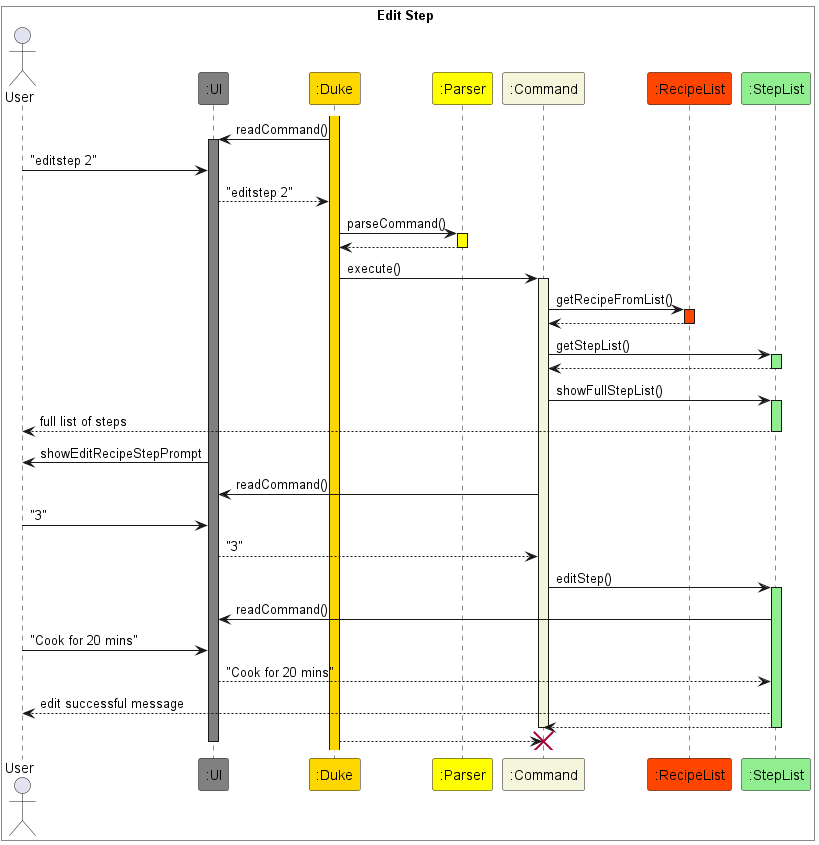

The diagram above was rendered by PlantUML. Its source (embedded in the PNG):
@startuml Edit Step
box Edit Step #White
Actor User
participant ":UI" as UI #Gray
participant ":Duke" as Duke #Gold
participant ":Parser" as Parser #Yellow
participant ":Command" as Command1 #Beige
participant ":RecipeList" as RecipeList #OrangeRed
participant ":StepList" as StepList #LightGreen
end box

activate Duke #Gold
Duke -> UI : readCommand()
activate UI #Gray
User -> UI : "editstep 2"
UI --> Duke : "editstep 2"
Duke -> Parser : parseCommand()
activate Parser #Yellow
Parser --> Duke
deactivate Parser
Duke -> Command1 : execute()
activate Command1 #Beige
Command1 -> RecipeList : getRecipeFromList()
activate RecipeList #OrangeRed
RecipeList --> Command1
deactivate RecipeList
Command1 -> StepList: getStepList()
activate StepList #LightGreen
StepList --> Command1
deactivate StepList
Command1 -> StepList : showFullStepList()
activate StepList #LightGreen

StepList --> User : full list of steps
deactivate StepList
UI -> User : showEditRecipeStepPrompt
Command1 -> UI : readCommand()
User -> UI : "3"
UI --> Command1 : "3"
Command1 -> StepList : editStep()
activate StepList #LightGreen
StepList -> UI : readCommand()
User -> UI : "Cook for 20 mins"
UI --> StepList : "Cook for 20 mins"
StepList --> User : edit successful message
StepList --> Command1
deactivate StepList
deactivate Command1
Duke --> Command1
destroy Command1
deactivate UI


@enduml